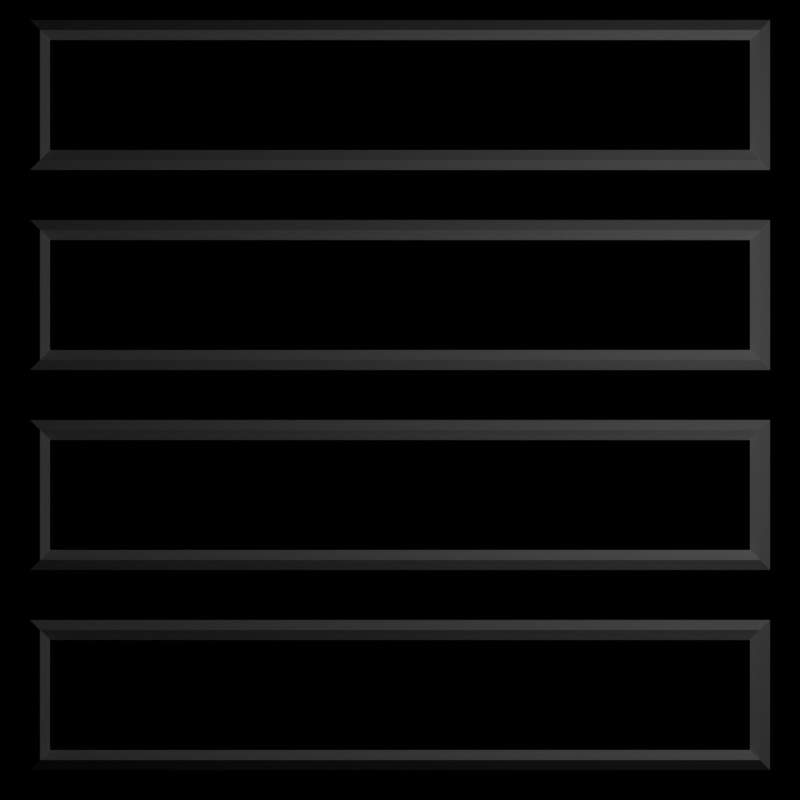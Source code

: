 # Source: Indicators.blend  (saved by Blender 2.79.7; exported with 4.5.12 LTS)
import bpy
from mathutils import Matrix  # noqa: F401  (used for matrix-valued properties, if any)

bpy.ops.wm.read_factory_settings(use_empty=True)
scene = bpy.context.scene
scene.name = 'Scene'

# ---- collections
col_collection_1 = bpy.data.collections.new('Collection 1'); scene.collection.children.link(col_collection_1)
col_collection_2 = bpy.data.collections.new('Collection 2'); scene.collection.children.link(col_collection_2)

# ---- materials (node trees are filled in below, after node groups)
mat_white = bpy.data.materials.new('White')
mat_white.alpha_threshold = 0.0
mat_white.use_transparent_shadow = False
mat_white.diffuse_color = (1.0, 1.0, 1.0, 1.0)
mat_white.roughness = 0.5

# ---- material node trees

# ---- world
world_world = bpy.data.worlds.new('World'); scene.world = world_world
world_world.color = (0.0, 0.0, 0.0)
world_world.use_sun_shadow = False
world_world.sun_shadow_jitter_overblur = 0.0

# ---- cameras
cam_camera = bpy.data.cameras.new('Camera')
cam_camera.type = 'ORTHO'
cam_camera.clip_end = 100.0
cam_camera.lens = 35.0
cam_camera.sensor_width = 32.0
cam_camera.sensor_height = 18.0
cam_camera.ortho_scale = 8.0
cam_camera.dof.focus_distance = 0.0
cam_camera.dof.aperture_fstop = 128.0

# ---- lights
light_lamp = bpy.data.lights.new('Lamp', 'POINT')
light_lamp.transmission_factor = 0.0
light_lamp.cutoff_distance = 30.0
light_lamp.energy = 100.0
light_lamp.shadow_buffer_clip_start = 1.001
light_lamp.shadow_soft_size = 0.1
light_lamp.shadow_maximum_resolution = 0.006
light_lamp.use_absolute_resolution = True

# ---- meshes
me_plane = bpy.data.meshes.new('Plane')
me_plane.from_pydata([(0.0, -3.0, 0.0), (2.0, -3.0, 0.0), (0.0, 5.0, 0.0), (2.0, 5.0, 0.0), (4.0, -3.0, 0.0), (6.0, -3.0, 0.0), (4.0, 5.0, 0.0), (6.0, 5.0, 0.0), (-2.0, 3.0, 0.0), (-2.0, 1.0, 0.0), (6.0, 3.0, 0.0), (6.0, 1.0, 0.0), (-2.0, -1.0, 0.0), (-2.0, -3.0, 0.0), (6.0, -1.0, 0.0), (6.0, -3.0, 0.0)], [], [(0, 1, 3, 2), (4, 5, 7, 6), (8, 9, 11, 10), (12, 13, 15, 14)])
me_plane.use_remesh_preserve_volume = False
me_plane.use_remesh_preserve_attributes = False
me_plane.use_mirror_vertex_groups = False
me_plane.update()
me_plane_003 = bpy.data.meshes.new('Plane.003')
me_plane_003.from_pydata([(-3.6, -0.9, 0.0), (3.6, 0.4, 0.0), (-3.6, 0.4, 0.0), (3.6, -0.9, 0.0)], [], [(1, 2, 0, 3)])
me_plane_003.materials.append(mat_white)
me_plane_003.use_remesh_preserve_volume = False
me_plane_003.use_remesh_preserve_attributes = False
me_plane_003.use_mirror_vertex_groups = False
me_plane_003.update()

# ---- curves / text
cu_plane = bpy.data.curves.new('Plane', 'CURVE')
cu_plane.dimensions = '2D'
_sp = cu_plane.splines.new('POLY'); _sp.points.add(3)
_sp.points.foreach_set('co', [3.6, 0.5, 0.0, 0.0, -3.6, 0.5, 0.0, 0.0, -3.6, -0.8, 0.0, 0.0, 3.6, -0.8, 0.0, 0.0])
_sp.order_u = 3
_sp.order_v = 0
_sp.resolution_v = 0
_sp.use_cyclic_u = True
_sp.use_smooth = False
cu_plane.materials.append(mat_white)
cu_plane.use_path_clamp = True
cu_plane.bevel_resolution = 0
cu_plane.bevel_depth = 0.1
txt_text_003 = bpy.data.curves.new('Text.003', 'FONT')
txt_text_003.dimensions = '2D'
txt_text_003.body = 'AI (BOSS)'
txt_text_003.materials.append(mat_white)
txt_text_003.use_path_clamp = True
txt_text_003.bevel_resolution = 0
txt_text_003.align_x = 'CENTER'
txt_text_002 = bpy.data.curves.new('Text.002', 'FONT')
txt_text_002.dimensions = '2D'
txt_text_002.body = 'AI (LAME)'
txt_text_002.materials.append(mat_white)
txt_text_002.use_path_clamp = True
txt_text_002.bevel_resolution = 0
txt_text_002.align_x = 'CENTER'
txt_text_004 = bpy.data.curves.new('Text.004', 'FONT')
txt_text_004.dimensions = '2D'
txt_text_004.body = 'AI (GOOD)'
txt_text_004.materials.append(mat_white)
txt_text_004.use_path_clamp = True
txt_text_004.bevel_resolution = 0
txt_text_004.align_x = 'CENTER'
txt_text_001 = bpy.data.curves.new('Text.001', 'FONT')
txt_text_001.dimensions = '2D'
txt_text_001.body = 'HUMAN'
txt_text_001.materials.append(mat_white)
txt_text_001.use_path_clamp = True
txt_text_001.bevel_resolution = 0
txt_text_001.align_x = 'CENTER'
txt_text = bpy.data.curves.new('Text', 'FONT')
txt_text.dimensions = '2D'
txt_text.body = 'R\nE\nA\nD\nY'
txt_text.materials.append(mat_white)
txt_text.use_path_clamp = True
txt_text.bevel_resolution = 0
txt_text.align_x = 'CENTER'
txt_text.align_y = 'CENTER'

# ---- objects
ob_plane_009 = bpy.data.objects.new('Plane.009', cu_plane)
ob_text_004 = bpy.data.objects.new('Text.004', txt_text_003)
ob_plane_007 = bpy.data.objects.new('Plane.007', cu_plane)
ob_text_003 = bpy.data.objects.new('Text.003', txt_text_002)
ob_text_002 = bpy.data.objects.new('Text.002', txt_text_004)
ob_plane_003 = bpy.data.objects.new('Plane.003', cu_plane)
ob_plane_002 = bpy.data.objects.new('Plane.002', cu_plane)
ob_text_001 = bpy.data.objects.new('Text.001', txt_text_001)
ob_text = bpy.data.objects.new('Text', txt_text)
ob_plane = bpy.data.objects.new('Plane', cu_plane)
ob_plane_001 = bpy.data.objects.new('Plane.001', me_plane)
ob_lamp = bpy.data.objects.new('Lamp', light_lamp)
ob_camera = bpy.data.objects.new('Camera', cam_camera)
ob_plane_008 = bpy.data.objects.new('Plane.008', me_plane_003)
ob_plane_006 = bpy.data.objects.new('Plane.006', me_plane_003)
ob_plane_005 = bpy.data.objects.new('Plane.005', me_plane_003)
ob_plane_004 = bpy.data.objects.new('Plane.004', me_plane_003)
ob_plane_012 = bpy.data.objects.new('Plane.012', me_plane_003)

# ---- transforms, parenting, visibility, modifiers, constraints
ob_plane_009.location = (0.0, -2.8, 0.0)
ob_plane_009.lineart.crease_threshold = 0.0
ob_text_004.location = (0.0, -3.3, 0.0)
ob_text_004.lineart.crease_threshold = 0.0
ob_plane_007.location = (0.0, 1.2, 0.0)
ob_plane_007.lineart.crease_threshold = 0.0
ob_text_003.location = (0.0, 0.7, 0.0)
ob_text_003.lineart.crease_threshold = 0.0
ob_text_002.location = (0.0, -1.3, 0.0)
ob_text_002.lineart.crease_threshold = 0.0
ob_plane_003.location = (0.0, -0.8, 0.0)
ob_plane_003.lineart.crease_threshold = 0.0
ob_plane_002.location = (0.0, 3.2, 0.0)
ob_plane_002.lineart.crease_threshold = 0.0
ob_text_001.location = (0.0, 2.7, 0.0)
ob_text_001.lineart.crease_threshold = 0.0
ob_text.location = (0.0, -6.0, 0.0)
ob_text.rotation_euler = (0.0, -0.0, 1.571)
ob_text.lineart.crease_threshold = 0.0
ob_plane.location = (0.0, -5.8, 0.0)
ob_plane.lineart.crease_threshold = 0.0
ob_plane_001.location = (-2.0, -1.0, 0.0)
ob_plane_001.hide_select = True
ob_plane_001.hide_render = True
ob_plane_001.display_type = 'WIRE'
ob_plane_001.lineart.crease_threshold = 0.0
ob_lamp.location = (4.076, 1.005, 5.904)
ob_lamp.rotation_euler = (0.6503, 0.05522, 1.866)
ob_lamp.lock_rotations_4d = False
ob_lamp.empty_display_type = 'ARROWS'
ob_lamp.color = (0.0, 0.0, 0.0, 0.0)
ob_lamp.lineart.crease_threshold = 0.0
ob_camera.location = (0.0, 0.0, 5.0)
ob_camera.lock_rotations_4d = False
ob_camera.empty_display_type = 'ARROWS'
ob_camera.color = (0.0, 0.0, 0.0, 0.0)
ob_camera.display_type = 'WIRE'
ob_camera.lineart.crease_threshold = 0.0
ob_plane_008.location = (0.0, -2.7, 0.0)
ob_plane_008.lineart.crease_threshold = 0.0
ob_plane_006.location = (0.0, 1.3, 0.0)
ob_plane_006.lineart.crease_threshold = 0.0
ob_plane_005.location = (0.0, -0.7, 0.0)
ob_plane_005.lineart.crease_threshold = 0.0
ob_plane_004.location = (0.0, 3.2, 0.0)
ob_plane_004.lineart.crease_threshold = 0.0
ob_plane_012.location = (0.0, -5.7, 0.0)
ob_plane_012.lineart.crease_threshold = 0.0

# ---- collection membership
col_collection_1.objects.link(ob_plane_009)
col_collection_1.objects.link(ob_text_004)
col_collection_1.objects.link(ob_plane_007)
col_collection_1.objects.link(ob_text_003)
col_collection_1.objects.link(ob_text_002)
col_collection_1.objects.link(ob_plane_003)
col_collection_1.objects.link(ob_plane_002)
col_collection_1.objects.link(ob_text_001)
col_collection_1.objects.link(ob_text)
col_collection_1.objects.link(ob_plane)
col_collection_1.objects.link(ob_plane_001)
col_collection_1.objects.link(ob_lamp)
col_collection_1.objects.link(ob_camera)
col_collection_2.objects.link(ob_plane_008)
col_collection_2.objects.link(ob_plane_006)
col_collection_2.objects.link(ob_plane_005)
col_collection_2.objects.link(ob_plane_004)
col_collection_2.objects.link(ob_plane_012)
def _layer_coll(name, lc=None):
    lc = lc or bpy.context.view_layer.layer_collection
    for c in lc.children:
        if c.name == name: return c
        r = _layer_coll(name, c)
        if r: return r
_layer_coll('Collection 2').indirect_only = True

# ---- scene / render settings (as saved in the file)
scene.camera = ob_camera
scene.frame_start = 1; scene.frame_end = 250; scene.frame_set(2)
scene.render.engine = 'BLENDER_EEVEE_NEXT'
scene.render.resolution_x = 512
scene.render.resolution_y = 512
scene.render.resolution_percentage = 50
scene.render.dither_intensity = 0.0
scene.cycles.use_denoising = False
scene.cycles.samples = 128
scene.cycles.sampling_pattern = 'TABULATED_SOBOL'
scene.cycles.use_adaptive_sampling = False
scene.cycles.use_light_tree = False
scene.view_settings.view_transform = 'Standard'
bpy.context.view_layer.update()
